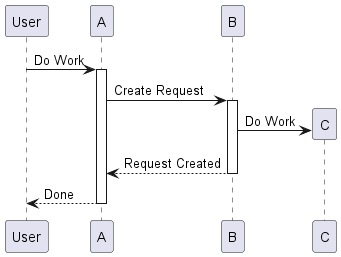

The diagram above was rendered by PlantUML. Its source (embedded in the PNG):
@startuml Autoactivate
autoactivate on
participant User

User -> A : Do Work

A -> B : Create Request

B -> C ** : Do Work
return Request Created

return Done

@enduml